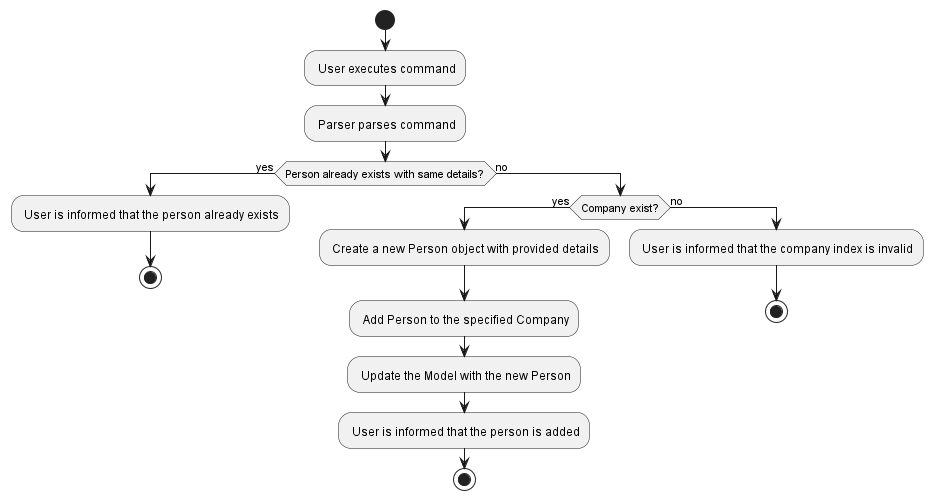

The diagram above was rendered by PlantUML. Its source (embedded in the PNG):
@startuml
start
: User executes command;
: Parser parses command;

if (Person already exists with same details?) then (yes)
  : User is informed that the person already exists;
  stop
else (no)
  if (Company exist?) then (yes)
    : Create a new Person object with provided details;
    : Add Person to the specified Company;
    : Update the Model with the new Person;
    : User is informed that the person is added;
    stop
  else (no)
    : User is informed that the company index is invalid;
  stop
@enduml